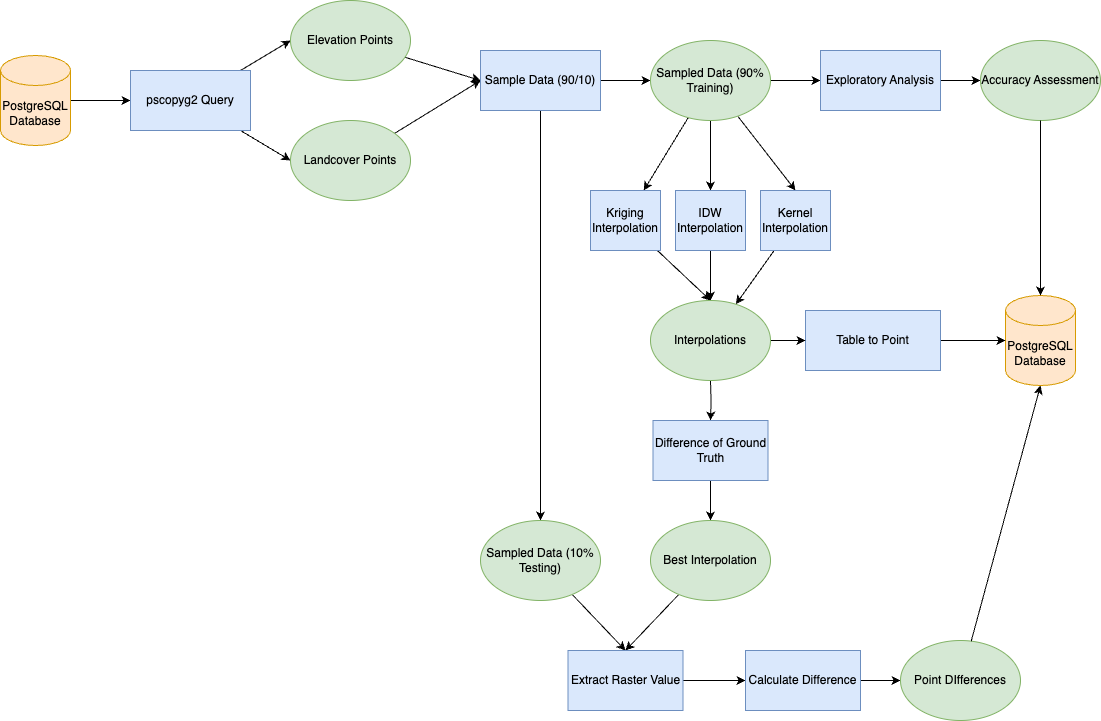

The diagram above was exported from draw.io. Its source (the exported page's mxGraphModel, read from the mxfile embedded in the PNG):
<mxGraphModel dx="736" dy="1814" grid="1" gridSize="10" guides="1" tooltips="1" connect="1" arrows="1" fold="1" page="1" pageScale="1" pageWidth="850" pageHeight="1100" math="0" shadow="0">
  <root>
    <mxCell id="0" />
    <mxCell id="1" parent="0" />
    <mxCell id="uIZEmCScFOor70DL_rfh-3" style="edgeStyle=orthogonalEdgeStyle;rounded=0;orthogonalLoop=1;jettySize=auto;html=1;entryX=0;entryY=0.5;entryDx=0;entryDy=0;" edge="1" parent="1" source="uIZEmCScFOor70DL_rfh-1" target="uIZEmCScFOor70DL_rfh-2">
      <mxGeometry relative="1" as="geometry" />
    </mxCell>
    <mxCell id="uIZEmCScFOor70DL_rfh-1" value="PostgreSQL Database" style="shape=cylinder3;whiteSpace=wrap;html=1;boundedLbl=1;backgroundOutline=1;size=15;fillColor=#ffe6cc;strokeColor=#d79b00;" vertex="1" parent="1">
      <mxGeometry x="30" y="185" width="70" height="90" as="geometry" />
    </mxCell>
    <mxCell id="uIZEmCScFOor70DL_rfh-6" style="rounded=0;orthogonalLoop=1;jettySize=auto;html=1;entryX=0;entryY=0.5;entryDx=0;entryDy=0;" edge="1" parent="1" source="uIZEmCScFOor70DL_rfh-2" target="uIZEmCScFOor70DL_rfh-4">
      <mxGeometry relative="1" as="geometry" />
    </mxCell>
    <mxCell id="uIZEmCScFOor70DL_rfh-7" style="rounded=0;orthogonalLoop=1;jettySize=auto;html=1;entryX=0;entryY=0.5;entryDx=0;entryDy=0;" edge="1" parent="1" source="uIZEmCScFOor70DL_rfh-2" target="uIZEmCScFOor70DL_rfh-5">
      <mxGeometry relative="1" as="geometry" />
    </mxCell>
    <mxCell id="uIZEmCScFOor70DL_rfh-2" value="pscopyg2 Query" style="rounded=0;whiteSpace=wrap;html=1;fillColor=#dae8fc;strokeColor=#6c8ebf;" vertex="1" parent="1">
      <mxGeometry x="160" y="200" width="120" height="60" as="geometry" />
    </mxCell>
    <mxCell id="uIZEmCScFOor70DL_rfh-9" style="rounded=0;orthogonalLoop=1;jettySize=auto;html=1;entryX=0;entryY=0.5;entryDx=0;entryDy=0;" edge="1" parent="1" source="uIZEmCScFOor70DL_rfh-4" target="uIZEmCScFOor70DL_rfh-8">
      <mxGeometry relative="1" as="geometry" />
    </mxCell>
    <mxCell id="uIZEmCScFOor70DL_rfh-4" value="Elevation Points" style="ellipse;whiteSpace=wrap;html=1;fillColor=#d5e8d4;strokeColor=#82b366;" vertex="1" parent="1">
      <mxGeometry x="320" y="130" width="120" height="80" as="geometry" />
    </mxCell>
    <mxCell id="uIZEmCScFOor70DL_rfh-10" style="rounded=0;orthogonalLoop=1;jettySize=auto;html=1;entryX=0;entryY=0.5;entryDx=0;entryDy=0;" edge="1" parent="1" source="uIZEmCScFOor70DL_rfh-5" target="uIZEmCScFOor70DL_rfh-8">
      <mxGeometry relative="1" as="geometry" />
    </mxCell>
    <mxCell id="uIZEmCScFOor70DL_rfh-5" value="Landcover Points" style="ellipse;whiteSpace=wrap;html=1;fillColor=#d5e8d4;strokeColor=#82b366;" vertex="1" parent="1">
      <mxGeometry x="320" y="250" width="120" height="80" as="geometry" />
    </mxCell>
    <mxCell id="uIZEmCScFOor70DL_rfh-14" style="rounded=0;orthogonalLoop=1;jettySize=auto;html=1;entryX=0;entryY=0.5;entryDx=0;entryDy=0;" edge="1" parent="1" source="uIZEmCScFOor70DL_rfh-8" target="uIZEmCScFOor70DL_rfh-13">
      <mxGeometry relative="1" as="geometry" />
    </mxCell>
    <mxCell id="uIZEmCScFOor70DL_rfh-35" style="edgeStyle=orthogonalEdgeStyle;rounded=0;orthogonalLoop=1;jettySize=auto;html=1;entryX=0.5;entryY=0;entryDx=0;entryDy=0;" edge="1" parent="1" source="uIZEmCScFOor70DL_rfh-8" target="uIZEmCScFOor70DL_rfh-12">
      <mxGeometry relative="1" as="geometry" />
    </mxCell>
    <mxCell id="uIZEmCScFOor70DL_rfh-8" value="Sample Data (90/10)" style="rounded=0;whiteSpace=wrap;html=1;fillColor=#dae8fc;strokeColor=#6c8ebf;" vertex="1" parent="1">
      <mxGeometry x="510" y="180" width="120" height="60" as="geometry" />
    </mxCell>
    <mxCell id="uIZEmCScFOor70DL_rfh-58" style="rounded=0;orthogonalLoop=1;jettySize=auto;html=1;entryX=0.5;entryY=0;entryDx=0;entryDy=0;" edge="1" parent="1" source="uIZEmCScFOor70DL_rfh-12" target="uIZEmCScFOor70DL_rfh-57">
      <mxGeometry relative="1" as="geometry" />
    </mxCell>
    <mxCell id="uIZEmCScFOor70DL_rfh-12" value="Sampled Data (10% Testing)" style="ellipse;whiteSpace=wrap;html=1;fillColor=#d5e8d4;strokeColor=#82b366;" vertex="1" parent="1">
      <mxGeometry x="510" y="650" width="120" height="80" as="geometry" />
    </mxCell>
    <mxCell id="uIZEmCScFOor70DL_rfh-24" style="edgeStyle=orthogonalEdgeStyle;rounded=0;orthogonalLoop=1;jettySize=auto;html=1;entryX=0;entryY=0.5;entryDx=0;entryDy=0;" edge="1" parent="1" source="uIZEmCScFOor70DL_rfh-13" target="uIZEmCScFOor70DL_rfh-16">
      <mxGeometry relative="1" as="geometry" />
    </mxCell>
    <mxCell id="uIZEmCScFOor70DL_rfh-27" style="rounded=0;orthogonalLoop=1;jettySize=auto;html=1;" edge="1" parent="1" source="uIZEmCScFOor70DL_rfh-13" target="uIZEmCScFOor70DL_rfh-22">
      <mxGeometry relative="1" as="geometry" />
    </mxCell>
    <mxCell id="uIZEmCScFOor70DL_rfh-28" style="edgeStyle=orthogonalEdgeStyle;rounded=0;orthogonalLoop=1;jettySize=auto;html=1;" edge="1" parent="1" source="uIZEmCScFOor70DL_rfh-13" target="uIZEmCScFOor70DL_rfh-25">
      <mxGeometry relative="1" as="geometry" />
    </mxCell>
    <mxCell id="uIZEmCScFOor70DL_rfh-29" style="rounded=0;orthogonalLoop=1;jettySize=auto;html=1;entryX=0.5;entryY=0;entryDx=0;entryDy=0;" edge="1" parent="1" source="uIZEmCScFOor70DL_rfh-13" target="uIZEmCScFOor70DL_rfh-26">
      <mxGeometry relative="1" as="geometry" />
    </mxCell>
    <mxCell id="uIZEmCScFOor70DL_rfh-13" value="Sampled Data (90% Training)" style="ellipse;whiteSpace=wrap;html=1;fillColor=#d5e8d4;strokeColor=#82b366;" vertex="1" parent="1">
      <mxGeometry x="680" y="170" width="120" height="80" as="geometry" />
    </mxCell>
    <mxCell id="uIZEmCScFOor70DL_rfh-19" style="edgeStyle=orthogonalEdgeStyle;rounded=0;orthogonalLoop=1;jettySize=auto;html=1;entryX=0;entryY=0.5;entryDx=0;entryDy=0;" edge="1" parent="1" source="uIZEmCScFOor70DL_rfh-16" target="uIZEmCScFOor70DL_rfh-18">
      <mxGeometry relative="1" as="geometry" />
    </mxCell>
    <mxCell id="uIZEmCScFOor70DL_rfh-16" value="Exploratory Analysis" style="rounded=0;whiteSpace=wrap;html=1;fillColor=#dae8fc;strokeColor=#6c8ebf;" vertex="1" parent="1">
      <mxGeometry x="850" y="180" width="120" height="60" as="geometry" />
    </mxCell>
    <mxCell id="uIZEmCScFOor70DL_rfh-18" value="Accuracy Assessment" style="ellipse;whiteSpace=wrap;html=1;fillColor=#d5e8d4;strokeColor=#82b366;" vertex="1" parent="1">
      <mxGeometry x="1010" y="170" width="120" height="80" as="geometry" />
    </mxCell>
    <mxCell id="uIZEmCScFOor70DL_rfh-20" value="PostgreSQL Database" style="shape=cylinder3;whiteSpace=wrap;html=1;boundedLbl=1;backgroundOutline=1;size=15;fillColor=#ffe6cc;strokeColor=#d79b00;" vertex="1" parent="1">
      <mxGeometry x="1035" y="425" width="70" height="90" as="geometry" />
    </mxCell>
    <mxCell id="uIZEmCScFOor70DL_rfh-52" style="rounded=0;orthogonalLoop=1;jettySize=auto;html=1;entryX=0.5;entryY=0;entryDx=0;entryDy=0;" edge="1" parent="1" source="uIZEmCScFOor70DL_rfh-22" target="uIZEmCScFOor70DL_rfh-50">
      <mxGeometry relative="1" as="geometry" />
    </mxCell>
    <mxCell id="uIZEmCScFOor70DL_rfh-22" value="Kriging Interpolation" style="rounded=0;whiteSpace=wrap;html=1;fillColor=#dae8fc;strokeColor=#6c8ebf;" vertex="1" parent="1">
      <mxGeometry x="620" y="320" width="70" height="60" as="geometry" />
    </mxCell>
    <mxCell id="uIZEmCScFOor70DL_rfh-23" style="edgeStyle=orthogonalEdgeStyle;rounded=0;orthogonalLoop=1;jettySize=auto;html=1;entryX=0.5;entryY=0;entryDx=0;entryDy=0;entryPerimeter=0;" edge="1" parent="1" source="uIZEmCScFOor70DL_rfh-18" target="uIZEmCScFOor70DL_rfh-20">
      <mxGeometry relative="1" as="geometry" />
    </mxCell>
    <mxCell id="uIZEmCScFOor70DL_rfh-54" style="edgeStyle=orthogonalEdgeStyle;rounded=0;orthogonalLoop=1;jettySize=auto;html=1;entryX=0.5;entryY=0;entryDx=0;entryDy=0;" edge="1" parent="1" source="uIZEmCScFOor70DL_rfh-25" target="uIZEmCScFOor70DL_rfh-50">
      <mxGeometry relative="1" as="geometry" />
    </mxCell>
    <mxCell id="uIZEmCScFOor70DL_rfh-25" value="IDW Interpolation" style="rounded=0;whiteSpace=wrap;html=1;fillColor=#dae8fc;strokeColor=#6c8ebf;" vertex="1" parent="1">
      <mxGeometry x="705" y="320" width="70" height="60" as="geometry" />
    </mxCell>
    <mxCell id="uIZEmCScFOor70DL_rfh-55" style="rounded=0;orthogonalLoop=1;jettySize=auto;html=1;" edge="1" parent="1" source="uIZEmCScFOor70DL_rfh-26" target="uIZEmCScFOor70DL_rfh-50">
      <mxGeometry relative="1" as="geometry" />
    </mxCell>
    <mxCell id="uIZEmCScFOor70DL_rfh-26" value="Kernel Interpolation" style="rounded=0;whiteSpace=wrap;html=1;fillColor=#dae8fc;strokeColor=#6c8ebf;" vertex="1" parent="1">
      <mxGeometry x="790" y="320" width="70" height="60" as="geometry" />
    </mxCell>
    <mxCell id="uIZEmCScFOor70DL_rfh-34" style="edgeStyle=orthogonalEdgeStyle;rounded=0;orthogonalLoop=1;jettySize=auto;html=1;" edge="1" parent="1" source="uIZEmCScFOor70DL_rfh-42" target="uIZEmCScFOor70DL_rfh-20">
      <mxGeometry relative="1" as="geometry">
        <mxPoint x="800" y="470" as="sourcePoint" />
      </mxGeometry>
    </mxCell>
    <mxCell id="uIZEmCScFOor70DL_rfh-37" style="edgeStyle=orthogonalEdgeStyle;rounded=0;orthogonalLoop=1;jettySize=auto;html=1;entryX=0.5;entryY=0;entryDx=0;entryDy=0;" edge="1" parent="1" target="uIZEmCScFOor70DL_rfh-36">
      <mxGeometry relative="1" as="geometry">
        <mxPoint x="740" y="510" as="sourcePoint" />
      </mxGeometry>
    </mxCell>
    <mxCell id="uIZEmCScFOor70DL_rfh-40" style="edgeStyle=orthogonalEdgeStyle;rounded=0;orthogonalLoop=1;jettySize=auto;html=1;" edge="1" parent="1" source="uIZEmCScFOor70DL_rfh-36">
      <mxGeometry relative="1" as="geometry">
        <mxPoint x="740" y="650" as="targetPoint" />
      </mxGeometry>
    </mxCell>
    <mxCell id="uIZEmCScFOor70DL_rfh-36" value="Difference of Ground Truth" style="rounded=0;whiteSpace=wrap;html=1;fillColor=#dae8fc;strokeColor=#6c8ebf;" vertex="1" parent="1">
      <mxGeometry x="682.5" y="550" width="115" height="60" as="geometry" />
    </mxCell>
    <mxCell id="uIZEmCScFOor70DL_rfh-59" style="rounded=0;orthogonalLoop=1;jettySize=auto;html=1;entryX=0.5;entryY=0;entryDx=0;entryDy=0;" edge="1" parent="1" source="uIZEmCScFOor70DL_rfh-41" target="uIZEmCScFOor70DL_rfh-57">
      <mxGeometry relative="1" as="geometry" />
    </mxCell>
    <mxCell id="uIZEmCScFOor70DL_rfh-41" value="Best Interpolation" style="ellipse;whiteSpace=wrap;html=1;fillColor=#d5e8d4;strokeColor=#82b366;" vertex="1" parent="1">
      <mxGeometry x="680" y="650" width="120" height="80" as="geometry" />
    </mxCell>
    <mxCell id="uIZEmCScFOor70DL_rfh-42" value="Table to Point" style="rounded=0;whiteSpace=wrap;html=1;fillColor=#dae8fc;strokeColor=#6c8ebf;" vertex="1" parent="1">
      <mxGeometry x="835" y="440" width="135" height="60" as="geometry" />
    </mxCell>
    <mxCell id="uIZEmCScFOor70DL_rfh-51" style="edgeStyle=orthogonalEdgeStyle;rounded=0;orthogonalLoop=1;jettySize=auto;html=1;entryX=0;entryY=0.5;entryDx=0;entryDy=0;" edge="1" parent="1" source="uIZEmCScFOor70DL_rfh-50" target="uIZEmCScFOor70DL_rfh-42">
      <mxGeometry relative="1" as="geometry" />
    </mxCell>
    <mxCell id="uIZEmCScFOor70DL_rfh-50" value="Interpolations" style="ellipse;whiteSpace=wrap;html=1;fillColor=#d5e8d4;strokeColor=#82b366;" vertex="1" parent="1">
      <mxGeometry x="680" y="430" width="120" height="80" as="geometry" />
    </mxCell>
    <mxCell id="uIZEmCScFOor70DL_rfh-61" style="edgeStyle=orthogonalEdgeStyle;rounded=0;orthogonalLoop=1;jettySize=auto;html=1;entryX=0;entryY=0.5;entryDx=0;entryDy=0;" edge="1" parent="1" source="uIZEmCScFOor70DL_rfh-57" target="uIZEmCScFOor70DL_rfh-60">
      <mxGeometry relative="1" as="geometry" />
    </mxCell>
    <mxCell id="uIZEmCScFOor70DL_rfh-57" value="Extract Raster Value" style="rounded=0;whiteSpace=wrap;html=1;fillColor=#dae8fc;strokeColor=#6c8ebf;" vertex="1" parent="1">
      <mxGeometry x="597.5" y="780" width="115" height="60" as="geometry" />
    </mxCell>
    <mxCell id="uIZEmCScFOor70DL_rfh-63" style="edgeStyle=orthogonalEdgeStyle;rounded=0;orthogonalLoop=1;jettySize=auto;html=1;entryX=0;entryY=0.5;entryDx=0;entryDy=0;" edge="1" parent="1" source="uIZEmCScFOor70DL_rfh-60" target="uIZEmCScFOor70DL_rfh-62">
      <mxGeometry relative="1" as="geometry" />
    </mxCell>
    <mxCell id="uIZEmCScFOor70DL_rfh-60" value="Calculate Difference" style="rounded=0;whiteSpace=wrap;html=1;fillColor=#dae8fc;strokeColor=#6c8ebf;" vertex="1" parent="1">
      <mxGeometry x="775" y="780" width="115" height="60" as="geometry" />
    </mxCell>
    <mxCell id="uIZEmCScFOor70DL_rfh-62" value="Point DIfferences" style="ellipse;whiteSpace=wrap;html=1;fillColor=#d5e8d4;strokeColor=#82b366;" vertex="1" parent="1">
      <mxGeometry x="930" y="770" width="120" height="80" as="geometry" />
    </mxCell>
    <mxCell id="uIZEmCScFOor70DL_rfh-64" style="rounded=0;orthogonalLoop=1;jettySize=auto;html=1;entryX=0.5;entryY=1;entryDx=0;entryDy=0;entryPerimeter=0;" edge="1" parent="1" source="uIZEmCScFOor70DL_rfh-62" target="uIZEmCScFOor70DL_rfh-20">
      <mxGeometry relative="1" as="geometry" />
    </mxCell>
  </root>
</mxGraphModel>